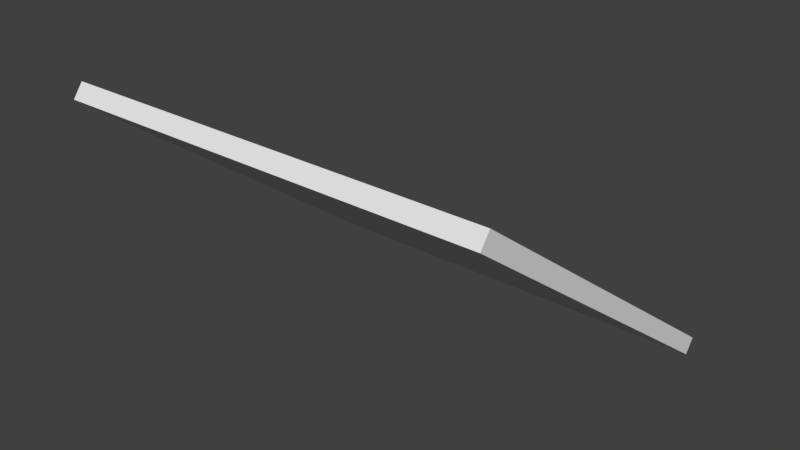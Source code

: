 # Source: solarpanel.blend  (saved by Blender 2.78.0; exported with 4.5.12 LTS)
import bpy
from mathutils import Matrix  # noqa: F401  (used for matrix-valued properties, if any)

bpy.ops.wm.read_factory_settings(use_empty=True)
scene = bpy.context.scene
scene.name = 'Scene'

# ---- collections
col_collection_1 = bpy.data.collections.new('Collection 1'); scene.collection.children.link(col_collection_1)

# ---- world
world_world = bpy.data.worlds.new('World'); scene.world = world_world
world_world.color = (0.05088, 0.05088, 0.05088)
world_world.use_sun_shadow = False
world_world.sun_shadow_jitter_overblur = 0.0
world_world.cycles.sampling_method = 'MANUAL'

# ---- meshes
me_cube = bpy.data.meshes.new('Cube')
me_cube.from_pydata([(1.0, -0.8294, 14.14), (1.0, -0.7825, 15.76), (-1.0, -0.8294, 14.14), (-1.0, -0.7825, 15.76), (1.0, 0.7825, -15.76), (1.0, 0.8294, -14.14), (-1.0, 0.7825, -15.76), (-1.0, 0.8294, -14.14)], [], [(0, 1, 3, 2), (2, 3, 7, 6), (6, 7, 5, 4), (4, 5, 1, 0), (2, 6, 4, 0), (7, 3, 1, 5)])
_ca = me_cube.color_attributes.new('Col', 'BYTE_COLOR', 'CORNER')
_ca.data.foreach_set('color', [0.0, 0.016, 0.02416, 1.0, 0.0, 0.016, 0.02416, 1.0, 0.0, 0.016, 0.02416, 1.0, 0.0, 0.016, 0.02416, 1.0, 1.0, 1.0, 1.0, 1.0, 1.0, 1.0, 1.0, 1.0, 1.0, 1.0, 1.0, 1.0, 1.0, 1.0, 1.0, 1.0, 1.0, 1.0, 1.0, 1.0, 1.0, 1.0, 1.0, 1.0, 1.0, 1.0, 1.0, 1.0, 1.0, 1.0, 1.0, 1.0, 0.0, 0.016, 0.02416, 1.0, 0.0, 0.016, 0.02416, 1.0, 0.0, 0.016, 0.02416, 1.0, 0.0, 0.016, 0.02416, 1.0, 0.0, 0.016, 0.02416, 1.0, 0.0, 0.016, 0.02416, 1.0, 0.0, 0.016, 0.02416, 1.0, 0.0, 0.016, 0.02416, 1.0, 0.0006071, 0.01764, 0.02624, 1.0, 0.0, 0.016, 0.02416, 1.0, 0.0006071, 0.01764, 0.02624, 1.0, 0.02624, 0.0648, 0.08022, 1.0])
me_cube.use_remesh_preserve_volume = False
me_cube.use_remesh_preserve_attributes = False
me_cube.use_mirror_vertex_groups = False
me_cube.update()

# ---- objects
ob_cube = bpy.data.objects.new('Cube', me_cube)

# ---- transforms, parenting, visibility, modifiers, constraints
ob_cube.location = (0.0, 0.0, 0.3866)
ob_cube.scale = (0.6302, 0.6302, 0.02496)
ob_cube.lineart.crease_threshold = 0.0

# ---- collection membership
col_collection_1.objects.link(ob_cube)

# ---- scene / render settings (as saved in the file)
scene.frame_start = 1; scene.frame_end = 250; scene.frame_set(1)
scene.render.engine = 'BLENDER_EEVEE_NEXT'
scene.render.resolution_percentage = 50
scene.render.dither_intensity = 0.0
scene.cycles.use_denoising = False
scene.cycles.samples = 128
scene.cycles.sampling_pattern = 'TABULATED_SOBOL'
scene.cycles.light_sampling_threshold = 0.0
scene.cycles.use_adaptive_sampling = False
scene.cycles.use_light_tree = False
scene.cycles.blur_glossy = 0.0
scene.cycles.sample_clamp_indirect = 0.0
scene.view_settings.view_transform = 'Standard'
bpy.context.view_layer.update()

# ---- added for rendering (the .blend has no active camera and no usable light): camera, sun
cam_auto = bpy.data.cameras.new('AutoCamera')
cam_auto.lens = 50.0
cam_auto.sensor_width = 36.0
cam_auto.clip_end = 1000.0
ob_auto_camera = bpy.data.objects.new('AutoCamera', cam_auto)
scene.collection.objects.link(ob_auto_camera)
ob_auto_camera.location = (1.68071, -2.01685, 1.73119)
ob_auto_camera.rotation_euler = (1.09748, -7.21219e-08, 0.694738)
scene.camera = ob_auto_camera
light_auto_sun = bpy.data.lights.new('AutoSun', 'SUN')
light_auto_sun.energy = 3.0
light_auto_sun.angle = 0.0523599
ob_auto_sun = bpy.data.objects.new('AutoSun', light_auto_sun)
scene.collection.objects.link(ob_auto_sun)
ob_auto_sun.rotation_euler = (0.872665, 0.174533, 0.523599)
bpy.context.view_layer.update()
